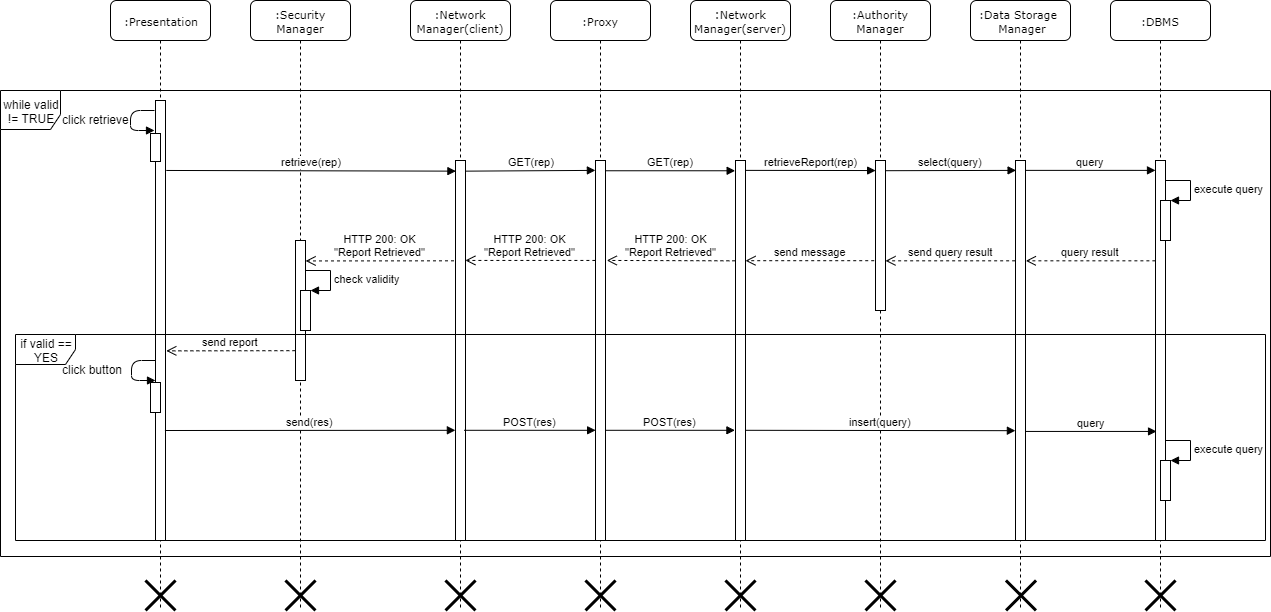

The diagram above was exported from draw.io. Its source (the exported page's mxGraphModel, read from the mxfile embedded in the PNG):
<mxGraphModel dx="1968" dy="401" grid="1" gridSize="10" guides="1" tooltips="1" connect="1" arrows="1" fold="1" page="1" pageScale="1" pageWidth="1100" pageHeight="850" background="#ffffff" math="0" shadow="0">
  <root>
    <mxCell id="0" />
    <mxCell id="1" parent="0" />
    <mxCell id="7baba1c4bc27f4b0-2" value="&lt;span style=&quot;font-size: 11px&quot;&gt;:Security Manager&lt;/span&gt;" style="shape=umlLifeline;perimeter=lifelinePerimeter;whiteSpace=wrap;html=1;container=1;collapsible=0;recursiveResize=0;outlineConnect=0;rounded=1;shadow=0;comic=0;labelBackgroundColor=none;strokeWidth=1;fontFamily=Verdana;fontSize=12;align=center;" parent="1" vertex="1">
      <mxGeometry x="240" y="80" width="100" height="610" as="geometry" />
    </mxCell>
    <mxCell id="7baba1c4bc27f4b0-10" value="" style="html=1;points=[];perimeter=orthogonalPerimeter;rounded=0;shadow=0;comic=0;labelBackgroundColor=none;strokeWidth=1;fontFamily=Verdana;fontSize=12;align=center;" parent="7baba1c4bc27f4b0-2" vertex="1">
      <mxGeometry x="45" y="240" width="10" height="140" as="geometry" />
    </mxCell>
    <mxCell id="BsAHvK0Ddm8XhdoYmDOQ-27" value="" style="html=1;points=[];perimeter=orthogonalPerimeter;" parent="7baba1c4bc27f4b0-2" vertex="1">
      <mxGeometry x="50" y="290" width="10" height="40" as="geometry" />
    </mxCell>
    <mxCell id="BsAHvK0Ddm8XhdoYmDOQ-28" value="check validity" style="edgeStyle=orthogonalEdgeStyle;html=1;align=left;spacingLeft=2;endArrow=block;rounded=0;entryX=1;entryY=0;" parent="7baba1c4bc27f4b0-2" target="BsAHvK0Ddm8XhdoYmDOQ-27" edge="1">
      <mxGeometry relative="1" as="geometry">
        <mxPoint x="55" y="270" as="sourcePoint" />
        <Array as="points">
          <mxPoint x="80" y="270" />
        </Array>
      </mxGeometry>
    </mxCell>
    <mxCell id="7baba1c4bc27f4b0-3" value="&lt;span style=&quot;font-size: 11px&quot;&gt;:Network Manager(client)&lt;/span&gt;" style="shape=umlLifeline;perimeter=lifelinePerimeter;whiteSpace=wrap;html=1;container=1;collapsible=0;recursiveResize=0;outlineConnect=0;rounded=1;shadow=0;comic=0;labelBackgroundColor=none;strokeWidth=1;fontFamily=Verdana;fontSize=12;align=center;" parent="1" vertex="1">
      <mxGeometry x="400" y="80" width="100" height="610" as="geometry" />
    </mxCell>
    <mxCell id="7baba1c4bc27f4b0-13" value="" style="html=1;points=[];perimeter=orthogonalPerimeter;rounded=0;shadow=0;comic=0;labelBackgroundColor=none;strokeWidth=1;fontFamily=Verdana;fontSize=12;align=center;" parent="7baba1c4bc27f4b0-3" vertex="1">
      <mxGeometry x="45" y="160" width="10" height="380" as="geometry" />
    </mxCell>
    <mxCell id="7baba1c4bc27f4b0-4" value="&lt;font style=&quot;font-size: 11px&quot;&gt;:Proxy&lt;/font&gt;" style="shape=umlLifeline;perimeter=lifelinePerimeter;whiteSpace=wrap;html=1;container=1;collapsible=0;recursiveResize=0;outlineConnect=0;rounded=1;shadow=0;comic=0;labelBackgroundColor=none;strokeWidth=1;fontFamily=Verdana;fontSize=12;align=center;" parent="1" vertex="1">
      <mxGeometry x="540" y="80" width="100" height="610" as="geometry" />
    </mxCell>
    <mxCell id="7baba1c4bc27f4b0-16" value="" style="html=1;points=[];perimeter=orthogonalPerimeter;rounded=0;shadow=0;comic=0;labelBackgroundColor=none;strokeWidth=1;fontFamily=Verdana;fontSize=12;align=center;" parent="7baba1c4bc27f4b0-4" vertex="1">
      <mxGeometry x="45" y="160" width="10" height="380" as="geometry" />
    </mxCell>
    <mxCell id="7baba1c4bc27f4b0-5" value=":&lt;span style=&quot;font-size: 11px&quot;&gt;Network Manager(server)&lt;/span&gt;" style="shape=umlLifeline;perimeter=lifelinePerimeter;whiteSpace=wrap;html=1;container=1;collapsible=0;recursiveResize=0;outlineConnect=0;rounded=1;shadow=0;comic=0;labelBackgroundColor=none;strokeWidth=1;fontFamily=Verdana;fontSize=12;align=center;" parent="1" vertex="1">
      <mxGeometry x="680" y="80" width="100" height="610" as="geometry" />
    </mxCell>
    <mxCell id="7baba1c4bc27f4b0-19" value="" style="html=1;points=[];perimeter=orthogonalPerimeter;rounded=0;shadow=0;comic=0;labelBackgroundColor=none;strokeWidth=1;fontFamily=Verdana;fontSize=12;align=center;" parent="7baba1c4bc27f4b0-5" vertex="1">
      <mxGeometry x="45" y="160" width="10" height="380" as="geometry" />
    </mxCell>
    <mxCell id="7baba1c4bc27f4b0-7" value="&lt;font style=&quot;font-size: 11px&quot;&gt;:Authority Manager&lt;/font&gt;" style="shape=umlLifeline;perimeter=lifelinePerimeter;whiteSpace=wrap;html=1;container=1;collapsible=0;recursiveResize=0;outlineConnect=0;rounded=1;shadow=0;comic=0;labelBackgroundColor=none;strokeWidth=1;fontFamily=Verdana;fontSize=12;align=center;" parent="1" vertex="1">
      <mxGeometry x="820" y="80" width="100" height="610" as="geometry" />
    </mxCell>
    <mxCell id="7baba1c4bc27f4b0-25" value="" style="html=1;points=[];perimeter=orthogonalPerimeter;rounded=0;shadow=0;comic=0;labelBackgroundColor=none;strokeColor=#000000;strokeWidth=1;fillColor=#FFFFFF;fontFamily=Verdana;fontSize=12;fontColor=#000000;align=center;" parent="7baba1c4bc27f4b0-7" vertex="1">
      <mxGeometry x="45" y="160" width="10" height="150" as="geometry" />
    </mxCell>
    <mxCell id="7baba1c4bc27f4b0-8" value="&lt;font style=&quot;font-size: 11px&quot;&gt;:Presentation&lt;/font&gt;" style="shape=umlLifeline;perimeter=lifelinePerimeter;whiteSpace=wrap;html=1;container=1;collapsible=0;recursiveResize=0;outlineConnect=0;rounded=1;shadow=0;comic=0;labelBackgroundColor=none;strokeWidth=1;fontFamily=Verdana;fontSize=12;align=center;" parent="1" vertex="1">
      <mxGeometry x="100" y="80" width="100" height="610" as="geometry" />
    </mxCell>
    <mxCell id="7baba1c4bc27f4b0-9" value="" style="html=1;points=[];perimeter=orthogonalPerimeter;rounded=0;shadow=0;comic=0;labelBackgroundColor=none;strokeWidth=1;fontFamily=Verdana;fontSize=12;align=center;" parent="7baba1c4bc27f4b0-8" vertex="1">
      <mxGeometry x="45" y="100" width="10" height="440" as="geometry" />
    </mxCell>
    <mxCell id="BsAHvK0Ddm8XhdoYmDOQ-6" value="retrieve(rep)" style="html=1;verticalAlign=bottom;endArrow=block;exitX=0.88;exitY=0.159;exitDx=0;exitDy=0;exitPerimeter=0;entryX=0.04;entryY=0.028;entryDx=0;entryDy=0;entryPerimeter=0;" parent="7baba1c4bc27f4b0-8" target="7baba1c4bc27f4b0-13" edge="1">
      <mxGeometry width="80" relative="1" as="geometry">
        <mxPoint x="55.799999999999955" y="169.96000000000004" as="sourcePoint" />
        <mxPoint x="332" y="170" as="targetPoint" />
      </mxGeometry>
    </mxCell>
    <mxCell id="BsAHvK0Ddm8XhdoYmDOQ-34" value="" style="html=1;points=[];perimeter=orthogonalPerimeter;" parent="7baba1c4bc27f4b0-8" vertex="1">
      <mxGeometry x="40" y="382" width="10" height="30" as="geometry" />
    </mxCell>
    <mxCell id="BsAHvK0Ddm8XhdoYmDOQ-45" value="" style="shape=umlDestroy;whiteSpace=wrap;html=1;strokeWidth=3;" parent="7baba1c4bc27f4b0-8" vertex="1">
      <mxGeometry x="35" y="580" width="30" height="30" as="geometry" />
    </mxCell>
    <mxCell id="BsAHvK0Ddm8XhdoYmDOQ-50" value="" style="shape=umlDestroy;whiteSpace=wrap;html=1;strokeWidth=3;" parent="7baba1c4bc27f4b0-8" vertex="1">
      <mxGeometry x="615" y="580" width="30" height="30" as="geometry" />
    </mxCell>
    <mxCell id="BsAHvK0Ddm8XhdoYmDOQ-1" value="&lt;font style=&quot;font-size: 11px&quot;&gt;:Data Storage&amp;nbsp;&lt;br&gt;&amp;nbsp;Manager&lt;/font&gt;" style="shape=umlLifeline;perimeter=lifelinePerimeter;whiteSpace=wrap;html=1;container=1;collapsible=0;recursiveResize=0;outlineConnect=0;rounded=1;shadow=0;comic=0;labelBackgroundColor=none;strokeWidth=1;fontFamily=Verdana;fontSize=12;align=center;" parent="1" vertex="1">
      <mxGeometry x="960" y="80" width="100" height="610" as="geometry" />
    </mxCell>
    <mxCell id="BsAHvK0Ddm8XhdoYmDOQ-7" value="" style="html=1;points=[];perimeter=orthogonalPerimeter;rounded=0;shadow=0;comic=0;labelBackgroundColor=none;strokeColor=#000000;strokeWidth=1;fillColor=#FFFFFF;fontFamily=Verdana;fontSize=12;fontColor=#000000;align=center;" parent="BsAHvK0Ddm8XhdoYmDOQ-1" vertex="1">
      <mxGeometry x="45" y="160" width="10" height="380" as="geometry" />
    </mxCell>
    <mxCell id="BsAHvK0Ddm8XhdoYmDOQ-2" value="&lt;font style=&quot;font-size: 11px&quot;&gt;:DBMS&lt;/font&gt;" style="shape=umlLifeline;perimeter=lifelinePerimeter;whiteSpace=wrap;html=1;container=1;collapsible=0;recursiveResize=0;outlineConnect=0;rounded=1;shadow=0;comic=0;labelBackgroundColor=none;strokeWidth=1;fontFamily=Verdana;fontSize=12;align=center;" parent="1" vertex="1">
      <mxGeometry x="1100" y="80" width="100" height="610" as="geometry" />
    </mxCell>
    <mxCell id="BsAHvK0Ddm8XhdoYmDOQ-8" value="" style="html=1;points=[];perimeter=orthogonalPerimeter;rounded=0;shadow=0;comic=0;labelBackgroundColor=none;strokeColor=#000000;strokeWidth=1;fillColor=#FFFFFF;fontFamily=Verdana;fontSize=12;fontColor=#000000;align=center;" parent="BsAHvK0Ddm8XhdoYmDOQ-2" vertex="1">
      <mxGeometry x="45" y="160" width="10" height="380" as="geometry" />
    </mxCell>
    <mxCell id="BsAHvK0Ddm8XhdoYmDOQ-17" value="" style="html=1;points=[];perimeter=orthogonalPerimeter;" parent="BsAHvK0Ddm8XhdoYmDOQ-2" vertex="1">
      <mxGeometry x="50" y="200" width="10" height="40" as="geometry" />
    </mxCell>
    <mxCell id="BsAHvK0Ddm8XhdoYmDOQ-18" value="execute query" style="edgeStyle=orthogonalEdgeStyle;html=1;align=left;spacingLeft=2;endArrow=block;rounded=0;entryX=1;entryY=0;" parent="BsAHvK0Ddm8XhdoYmDOQ-2" target="BsAHvK0Ddm8XhdoYmDOQ-17" edge="1">
      <mxGeometry relative="1" as="geometry">
        <mxPoint x="55" y="180" as="sourcePoint" />
        <Array as="points">
          <mxPoint x="80" y="180" />
        </Array>
      </mxGeometry>
    </mxCell>
    <mxCell id="BsAHvK0Ddm8XhdoYmDOQ-41" value="" style="html=1;points=[];perimeter=orthogonalPerimeter;" parent="BsAHvK0Ddm8XhdoYmDOQ-2" vertex="1">
      <mxGeometry x="50" y="460" width="10" height="40" as="geometry" />
    </mxCell>
    <mxCell id="BsAHvK0Ddm8XhdoYmDOQ-42" value="execute query" style="edgeStyle=orthogonalEdgeStyle;html=1;align=left;spacingLeft=2;endArrow=block;rounded=0;entryX=1;entryY=0;" parent="BsAHvK0Ddm8XhdoYmDOQ-2" target="BsAHvK0Ddm8XhdoYmDOQ-41" edge="1">
      <mxGeometry relative="1" as="geometry">
        <mxPoint x="55" y="440" as="sourcePoint" />
        <Array as="points">
          <mxPoint x="80" y="440" />
        </Array>
      </mxGeometry>
    </mxCell>
    <mxCell id="BsAHvK0Ddm8XhdoYmDOQ-3" value="" style="html=1;verticalAlign=bottom;endArrow=block;" parent="1" edge="1">
      <mxGeometry x="0.2941" y="32" width="80" relative="1" as="geometry">
        <mxPoint x="144" y="190" as="sourcePoint" />
        <mxPoint x="144" y="210" as="targetPoint" />
        <Array as="points">
          <mxPoint x="120" y="190" />
          <mxPoint x="120" y="210" />
        </Array>
        <mxPoint x="-30" y="22" as="offset" />
      </mxGeometry>
    </mxCell>
    <mxCell id="BsAHvK0Ddm8XhdoYmDOQ-4" value="click retrieve" style="text;html=1;resizable=0;points=[];autosize=1;align=left;verticalAlign=top;spacingTop=-4;" parent="1" vertex="1">
      <mxGeometry x="50" y="190" width="80" height="20" as="geometry" />
    </mxCell>
    <mxCell id="BsAHvK0Ddm8XhdoYmDOQ-5" value="" style="html=1;points=[];perimeter=orthogonalPerimeter;" parent="1" vertex="1">
      <mxGeometry x="140" y="213" width="10" height="28" as="geometry" />
    </mxCell>
    <mxCell id="BsAHvK0Ddm8XhdoYmDOQ-11" value="GET(rep)" style="html=1;verticalAlign=bottom;endArrow=block;exitX=1.035;exitY=0.027;exitDx=0;exitDy=0;exitPerimeter=0;entryX=-0.035;entryY=0.027;entryDx=0;entryDy=0;entryPerimeter=0;" parent="1" source="7baba1c4bc27f4b0-16" target="7baba1c4bc27f4b0-19" edge="1">
      <mxGeometry width="80" relative="1" as="geometry">
        <mxPoint x="620" y="250" as="sourcePoint" />
        <mxPoint x="700" y="250" as="targetPoint" />
      </mxGeometry>
    </mxCell>
    <mxCell id="BsAHvK0Ddm8XhdoYmDOQ-23" value="HTTP 200: OK&lt;br&gt;&quot;Report Retrieved&quot;" style="html=1;verticalAlign=bottom;endArrow=open;dashed=1;endSize=8;entryX=0.988;entryY=0.263;entryDx=0;entryDy=0;entryPerimeter=0;exitX=-0.012;exitY=0.263;exitDx=0;exitDy=0;exitPerimeter=0;" parent="1" source="7baba1c4bc27f4b0-16" target="7baba1c4bc27f4b0-13" edge="1">
      <mxGeometry relative="1" as="geometry">
        <mxPoint x="560" y="340" as="sourcePoint" />
        <mxPoint x="480" y="340" as="targetPoint" />
      </mxGeometry>
    </mxCell>
    <mxCell id="BsAHvK0Ddm8XhdoYmDOQ-26" value="HTTP 200: OK&lt;br&gt;&quot;Report Retrieved&quot;" style="html=1;verticalAlign=bottom;endArrow=open;dashed=1;endSize=8;entryX=1.012;entryY=0.146;entryDx=0;entryDy=0;entryPerimeter=0;exitX=-0.151;exitY=0.264;exitDx=0;exitDy=0;exitPerimeter=0;" parent="1" source="7baba1c4bc27f4b0-13" target="7baba1c4bc27f4b0-10" edge="1">
      <mxGeometry relative="1" as="geometry">
        <mxPoint x="420" y="340" as="sourcePoint" />
        <mxPoint x="340" y="340" as="targetPoint" />
      </mxGeometry>
    </mxCell>
    <mxCell id="BsAHvK0Ddm8XhdoYmDOQ-32" value="" style="html=1;verticalAlign=bottom;endArrow=block;" parent="1" edge="1">
      <mxGeometry x="0.2941" y="32" width="80" relative="1" as="geometry">
        <mxPoint x="145" y="440" as="sourcePoint" />
        <mxPoint x="145" y="460" as="targetPoint" />
        <Array as="points">
          <mxPoint x="121" y="440" />
          <mxPoint x="121" y="460" />
        </Array>
        <mxPoint x="-30" y="22" as="offset" />
      </mxGeometry>
    </mxCell>
    <mxCell id="BsAHvK0Ddm8XhdoYmDOQ-33" value="click button" style="text;html=1;resizable=0;points=[];autosize=1;align=left;verticalAlign=top;spacingTop=-4;" parent="1" vertex="1">
      <mxGeometry x="50" y="440" width="80" height="20" as="geometry" />
    </mxCell>
    <mxCell id="BsAHvK0Ddm8XhdoYmDOQ-37" value="POST(res)" style="html=1;verticalAlign=bottom;endArrow=block;exitX=0.988;exitY=0.71;exitDx=0;exitDy=0;exitPerimeter=0;entryX=-0.058;entryY=0.71;entryDx=0;entryDy=0;entryPerimeter=0;" parent="1" source="7baba1c4bc27f4b0-16" target="7baba1c4bc27f4b0-19" edge="1">
      <mxGeometry width="80" relative="1" as="geometry">
        <mxPoint x="620" y="510" as="sourcePoint" />
        <mxPoint x="700" y="510" as="targetPoint" />
      </mxGeometry>
    </mxCell>
    <mxCell id="BsAHvK0Ddm8XhdoYmDOQ-43" value="while valid != TRUE" style="shape=umlFrame;whiteSpace=wrap;html=1;width=60;height=39;" parent="1" vertex="1">
      <mxGeometry x="-10" y="170" width="1270" height="466" as="geometry" />
    </mxCell>
    <mxCell id="BsAHvK0Ddm8XhdoYmDOQ-44" value="if valid == YES" style="shape=umlFrame;whiteSpace=wrap;html=1;" parent="1" vertex="1">
      <mxGeometry x="5" y="414" width="1250" height="206" as="geometry" />
    </mxCell>
    <mxCell id="BsAHvK0Ddm8XhdoYmDOQ-46" value="" style="shape=umlDestroy;whiteSpace=wrap;html=1;strokeWidth=3;" parent="1" vertex="1">
      <mxGeometry x="275" y="660" width="30" height="30" as="geometry" />
    </mxCell>
    <mxCell id="BsAHvK0Ddm8XhdoYmDOQ-47" value="" style="shape=umlDestroy;whiteSpace=wrap;html=1;strokeWidth=3;direction=south;" parent="1" vertex="1">
      <mxGeometry x="435" y="660" width="30" height="30" as="geometry" />
    </mxCell>
    <mxCell id="BsAHvK0Ddm8XhdoYmDOQ-48" value="" style="shape=umlDestroy;whiteSpace=wrap;html=1;strokeWidth=3;" parent="1" vertex="1">
      <mxGeometry x="575" y="660" width="30" height="30" as="geometry" />
    </mxCell>
    <mxCell id="BsAHvK0Ddm8XhdoYmDOQ-51" value="" style="shape=umlDestroy;whiteSpace=wrap;html=1;strokeWidth=3;" parent="1" vertex="1">
      <mxGeometry x="855" y="660" width="30" height="30" as="geometry" />
    </mxCell>
    <mxCell id="BsAHvK0Ddm8XhdoYmDOQ-52" value="" style="shape=umlDestroy;whiteSpace=wrap;html=1;strokeWidth=3;direction=south;" parent="1" vertex="1">
      <mxGeometry x="995.5" y="660" width="30" height="30" as="geometry" />
    </mxCell>
    <mxCell id="BsAHvK0Ddm8XhdoYmDOQ-53" value="" style="shape=umlDestroy;whiteSpace=wrap;html=1;strokeWidth=3;" parent="1" vertex="1">
      <mxGeometry x="1135" y="660" width="30" height="30" as="geometry" />
    </mxCell>
    <mxCell id="BsAHvK0Ddm8XhdoYmDOQ-9" value="GET(rep)" style="html=1;verticalAlign=bottom;endArrow=block;exitX=1.08;exitY=0.028;exitDx=0;exitDy=0;exitPerimeter=0;entryX=-0.012;entryY=0.026;entryDx=0;entryDy=0;entryPerimeter=0;" parent="1" source="7baba1c4bc27f4b0-13" target="7baba1c4bc27f4b0-16" edge="1">
      <mxGeometry width="80" relative="1" as="geometry">
        <mxPoint x="480" y="250" as="sourcePoint" />
        <mxPoint x="560" y="250" as="targetPoint" />
      </mxGeometry>
    </mxCell>
    <mxCell id="BsAHvK0Ddm8XhdoYmDOQ-12" value="retrieveReport(rep)" style="html=1;verticalAlign=bottom;endArrow=block;exitX=1.035;exitY=0.026;exitDx=0;exitDy=0;exitPerimeter=0;entryX=0.012;entryY=0.067;entryDx=0;entryDy=0;entryPerimeter=0;" parent="1" source="7baba1c4bc27f4b0-19" target="7baba1c4bc27f4b0-25" edge="1">
      <mxGeometry width="80" relative="1" as="geometry">
        <mxPoint x="770" y="250" as="sourcePoint" />
        <mxPoint x="850" y="250" as="targetPoint" />
      </mxGeometry>
    </mxCell>
    <mxCell id="BsAHvK0Ddm8XhdoYmDOQ-14" value="select(query)" style="html=1;verticalAlign=bottom;endArrow=block;exitX=1.035;exitY=0.068;exitDx=0;exitDy=0;exitPerimeter=0;entryX=0.058;entryY=0.026;entryDx=0;entryDy=0;entryPerimeter=0;" parent="1" source="7baba1c4bc27f4b0-25" target="BsAHvK0Ddm8XhdoYmDOQ-7" edge="1">
      <mxGeometry width="80" relative="1" as="geometry">
        <mxPoint x="900" y="250" as="sourcePoint" />
        <mxPoint x="980" y="250" as="targetPoint" />
      </mxGeometry>
    </mxCell>
    <mxCell id="BsAHvK0Ddm8XhdoYmDOQ-16" value="query" style="html=1;verticalAlign=bottom;endArrow=block;exitX=1.035;exitY=0.026;exitDx=0;exitDy=0;exitPerimeter=0;" parent="1" source="BsAHvK0Ddm8XhdoYmDOQ-7" target="BsAHvK0Ddm8XhdoYmDOQ-8" edge="1">
      <mxGeometry width="80" relative="1" as="geometry">
        <mxPoint x="1050.5" y="250" as="sourcePoint" />
        <mxPoint x="1130.5" y="250" as="targetPoint" />
      </mxGeometry>
    </mxCell>
    <mxCell id="BsAHvK0Ddm8XhdoYmDOQ-19" value="query result" style="html=1;verticalAlign=bottom;endArrow=open;dashed=1;endSize=8;entryX=1.035;entryY=0.264;entryDx=0;entryDy=0;entryPerimeter=0;exitX=-0.012;exitY=0.264;exitDx=0;exitDy=0;exitPerimeter=0;" parent="1" source="BsAHvK0Ddm8XhdoYmDOQ-8" target="BsAHvK0Ddm8XhdoYmDOQ-7" edge="1">
      <mxGeometry relative="1" as="geometry">
        <mxPoint x="1140" y="340" as="sourcePoint" />
        <mxPoint x="1050.5" y="340" as="targetPoint" />
      </mxGeometry>
    </mxCell>
    <mxCell id="BsAHvK0Ddm8XhdoYmDOQ-20" value="send query result" style="html=1;verticalAlign=bottom;endArrow=open;dashed=1;endSize=8;exitX=-0.035;exitY=0.264;exitDx=0;exitDy=0;exitPerimeter=0;" parent="1" source="BsAHvK0Ddm8XhdoYmDOQ-7" target="7baba1c4bc27f4b0-25" edge="1">
      <mxGeometry relative="1" as="geometry">
        <mxPoint x="980" y="340" as="sourcePoint" />
        <mxPoint x="900" y="340" as="targetPoint" />
      </mxGeometry>
    </mxCell>
    <mxCell id="BsAHvK0Ddm8XhdoYmDOQ-21" value="send message" style="html=1;verticalAlign=bottom;endArrow=open;dashed=1;endSize=8;exitX=-0.128;exitY=0.668;exitDx=0;exitDy=0;exitPerimeter=0;" parent="1" source="7baba1c4bc27f4b0-25" target="7baba1c4bc27f4b0-19" edge="1">
      <mxGeometry relative="1" as="geometry">
        <mxPoint x="850" y="340" as="sourcePoint" />
        <mxPoint x="770" y="340" as="targetPoint" />
      </mxGeometry>
    </mxCell>
    <mxCell id="BsAHvK0Ddm8XhdoYmDOQ-22" value="HTTP 200: OK&lt;br&gt;&quot;Report Retrieved&quot;" style="html=1;verticalAlign=bottom;endArrow=open;dashed=1;endSize=8;exitX=-0.012;exitY=0.264;exitDx=0;exitDy=0;exitPerimeter=0;entryX=1.128;entryY=0.263;entryDx=0;entryDy=0;entryPerimeter=0;" parent="1" source="7baba1c4bc27f4b0-19" target="7baba1c4bc27f4b0-16" edge="1">
      <mxGeometry relative="1" as="geometry">
        <mxPoint x="700" y="340" as="sourcePoint" />
        <mxPoint x="620" y="340" as="targetPoint" />
      </mxGeometry>
    </mxCell>
    <mxCell id="BsAHvK0Ddm8XhdoYmDOQ-29" value="send report" style="html=1;verticalAlign=bottom;endArrow=open;dashed=1;endSize=8;entryX=1.081;entryY=0.569;entryDx=0;entryDy=0;entryPerimeter=0;exitX=-0.012;exitY=0.787;exitDx=0;exitDy=0;exitPerimeter=0;" parent="1" source="7baba1c4bc27f4b0-10" target="7baba1c4bc27f4b0-9" edge="1">
      <mxGeometry relative="1" as="geometry">
        <mxPoint x="270" y="430" as="sourcePoint" />
        <mxPoint x="190" y="430" as="targetPoint" />
      </mxGeometry>
    </mxCell>
    <mxCell id="BsAHvK0Ddm8XhdoYmDOQ-35" value="send(res)" style="html=1;verticalAlign=bottom;endArrow=block;exitX=0.942;exitY=0.75;exitDx=0;exitDy=0;exitPerimeter=0;entryX=-0.012;entryY=0.71;entryDx=0;entryDy=0;entryPerimeter=0;" parent="1" source="7baba1c4bc27f4b0-9" target="7baba1c4bc27f4b0-13" edge="1">
      <mxGeometry width="80" relative="1" as="geometry">
        <mxPoint x="180" y="510" as="sourcePoint" />
        <mxPoint x="430" y="510" as="targetPoint" />
      </mxGeometry>
    </mxCell>
    <mxCell id="BsAHvK0Ddm8XhdoYmDOQ-36" value="POST(res)" style="html=1;verticalAlign=bottom;endArrow=block;exitX=0.872;exitY=0.71;exitDx=0;exitDy=0;exitPerimeter=0;entryX=0.012;entryY=0.71;entryDx=0;entryDy=0;entryPerimeter=0;" parent="1" source="7baba1c4bc27f4b0-13" target="7baba1c4bc27f4b0-16" edge="1">
      <mxGeometry width="80" relative="1" as="geometry">
        <mxPoint x="480" y="510" as="sourcePoint" />
        <mxPoint x="560" y="510" as="targetPoint" />
      </mxGeometry>
    </mxCell>
    <mxCell id="BsAHvK0Ddm8XhdoYmDOQ-38" value="insert(query)" style="html=1;verticalAlign=bottom;endArrow=block;exitX=0.965;exitY=0.71;exitDx=0;exitDy=0;exitPerimeter=0;entryX=-0.012;entryY=0.711;entryDx=0;entryDy=0;entryPerimeter=0;" parent="1" source="7baba1c4bc27f4b0-19" target="BsAHvK0Ddm8XhdoYmDOQ-7" edge="1">
      <mxGeometry width="80" relative="1" as="geometry">
        <mxPoint x="760" y="510" as="sourcePoint" />
        <mxPoint x="990" y="510" as="targetPoint" />
      </mxGeometry>
    </mxCell>
    <mxCell id="BsAHvK0Ddm8XhdoYmDOQ-39" value="query" style="html=1;verticalAlign=bottom;endArrow=block;entryX=0.105;entryY=0.713;entryDx=0;entryDy=0;entryPerimeter=0;" parent="1" source="BsAHvK0Ddm8XhdoYmDOQ-7" target="BsAHvK0Ddm8XhdoYmDOQ-8" edge="1">
      <mxGeometry width="80" relative="1" as="geometry">
        <mxPoint x="1040.5" y="510" as="sourcePoint" />
        <mxPoint x="1120.5" y="510" as="targetPoint" />
      </mxGeometry>
    </mxCell>
  </root>
</mxGraphModel>